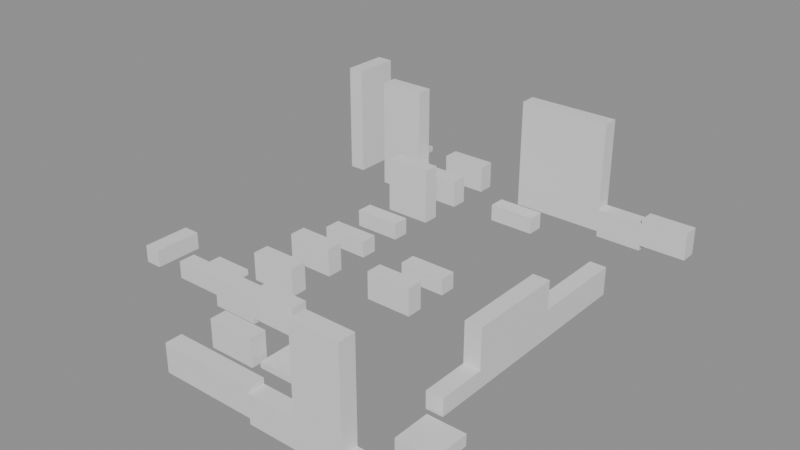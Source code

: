 # Source: building_lego.blend  (saved by Blender 5.0.119; exported with 4.5.12 LTS)
import bpy
from mathutils import Matrix  # noqa: F401  (used for matrix-valued properties, if any)

bpy.ops.wm.read_factory_settings(use_empty=True)
scene = bpy.context.scene
scene.name = 'Scene'

# ---- collections
col_01_paredes_externas = bpy.data.collections.new('01_Paredes_Externas'); scene.collection.children.link(col_01_paredes_externas)
col_02_paredes_internas = bpy.data.collections.new('02_Paredes_Internas'); scene.collection.children.link(col_02_paredes_internas)
col_04_moveis_decoracoes = bpy.data.collections.new('04_Moveis_Decoracoes'); scene.collection.children.link(col_04_moveis_decoracoes)

# ---- materials (node trees are filled in below, after node groups)
mat_mat_parede_externa = bpy.data.materials.new('Mat_Parede_Externa')
mat_mat_parede_interna = bpy.data.materials.new('Mat_Parede_Interna')
mat_mat_moveis = bpy.data.materials.new('Mat_Moveis')

# ---- material node trees
mat_mat_parede_externa.use_nodes = True; mat_mat_parede_externa.node_tree.nodes.clear()
_N = mat_mat_parede_externa.node_tree.nodes; _L = mat_mat_parede_externa.node_tree.links
n0 = _N.new('ShaderNodeBsdfPrincipled'); n0.name = 'BSDF - Pré-fundamentado'; n0.location = (-200, 100)
n1 = _N.new('ShaderNodeOutputMaterial'); n1.name = 'Saída de material'; n1.location = (200, 100)
_L.new(n0.outputs[0], n1.inputs[0])
n1.is_active_output = True
mat_mat_parede_interna.use_nodes = True; mat_mat_parede_interna.node_tree.nodes.clear()
_N = mat_mat_parede_interna.node_tree.nodes; _L = mat_mat_parede_interna.node_tree.links
n0 = _N.new('ShaderNodeBsdfPrincipled'); n0.name = 'BSDF - Pré-fundamentado'; n0.location = (-200, 100)
n1 = _N.new('ShaderNodeOutputMaterial'); n1.name = 'Saída de material'; n1.location = (200, 100)
_L.new(n0.outputs[0], n1.inputs[0])
n1.is_active_output = True
mat_mat_moveis.use_nodes = True; mat_mat_moveis.node_tree.nodes.clear()
_N = mat_mat_moveis.node_tree.nodes; _L = mat_mat_moveis.node_tree.links
n0 = _N.new('ShaderNodeBsdfPrincipled'); n0.name = 'BSDF - Pré-fundamentado'; n0.location = (-200, 100)
n1 = _N.new('ShaderNodeOutputMaterial'); n1.name = 'Saída de material'; n1.location = (200, 100)
_L.new(n0.outputs[0], n1.inputs[0])
n1.is_active_output = True

# ---- meshes
me_bloco_ruined_wall_1131_754_z30 = bpy.data.meshes.new('Bloco_ruined_wall_1131_754_z30')
me_bloco_ruined_wall_1131_754_z30.from_pydata([(-0.5, -0.175, -0.3), (0.5, -0.175, -0.3), (0.5, 0.175, -0.3), (-0.5, 0.175, -0.3), (-0.5, -0.175, 0.3), (0.5, -0.175, 0.3), (0.5, 0.175, 0.3), (-0.5, 0.175, 0.3)], [], [(0, 1, 2, 3), (4, 7, 6, 5), (0, 4, 5, 1), (2, 6, 7, 3), (0, 3, 7, 4), (1, 5, 6, 2)])
me_bloco_ruined_wall_1131_754_z30.materials.append(mat_mat_parede_externa)
me_bloco_ruined_wall_1131_754_z30.update()
me_bloco_ruined_wall_1132_754_z30 = bpy.data.meshes.new('Bloco_ruined_wall_1132_754_z30')
me_bloco_ruined_wall_1132_754_z30.from_pydata([(-0.5, -0.175, -0.3), (0.5, -0.175, -0.3), (0.5, 0.175, -0.3), (-0.5, 0.175, -0.3), (-0.5, -0.175, 0.3), (0.5, -0.175, 0.3), (0.5, 0.175, 0.3), (-0.5, 0.175, 0.3)], [], [(0, 1, 2, 3), (4, 7, 6, 5), (0, 4, 5, 1), (2, 6, 7, 3), (0, 3, 7, 4), (1, 5, 6, 2)])
me_bloco_ruined_wall_1132_754_z30.materials.append(mat_mat_parede_externa)
me_bloco_ruined_wall_1132_754_z30.update()
me_bloco_ruined_wall_1133_754_z29 = bpy.data.meshes.new('Bloco_ruined_wall_1133_754_z29')
me_bloco_ruined_wall_1133_754_z29.from_pydata([(-0.5, -0.175, -0.3), (0.5, -0.175, -0.3), (0.5, 0.175, -0.3), (-0.5, 0.175, -0.3), (-0.5, -0.175, 0.3), (0.5, -0.175, 0.3), (0.5, 0.175, 0.3), (-0.5, 0.175, 0.3)], [], [(0, 1, 2, 3), (4, 7, 6, 5), (0, 4, 5, 1), (2, 6, 7, 3), (0, 3, 7, 4), (1, 5, 6, 2)])
me_bloco_ruined_wall_1133_754_z29.materials.append(mat_mat_parede_externa)
me_bloco_ruined_wall_1133_754_z29.update()
me_bloco_ruined_wall_1134_754_z29 = bpy.data.meshes.new('Bloco_ruined_wall_1134_754_z29')
me_bloco_ruined_wall_1134_754_z29.from_pydata([(-0.5, -0.175, -1.2), (0.5, -0.175, -1.2), (0.5, 0.175, -1.2), (-0.5, 0.175, -1.2), (-0.5, -0.175, 1.2), (0.5, -0.175, 1.2), (0.5, 0.175, 1.2), (-0.5, 0.175, 1.2)], [], [(0, 1, 2, 3), (4, 7, 6, 5), (0, 4, 5, 1), (2, 6, 7, 3), (0, 3, 7, 4), (1, 5, 6, 2)])
me_bloco_ruined_wall_1134_754_z29.materials.append(mat_mat_parede_externa)
me_bloco_ruined_wall_1134_754_z29.update()
me_bloco_ruined_wall_1135_754_z29 = bpy.data.meshes.new('Bloco_ruined_wall_1135_754_z29')
me_bloco_ruined_wall_1135_754_z29.from_pydata([(-0.5, -0.175, -0.18), (0.5, -0.175, -0.18), (0.5, 0.175, -0.18), (-0.5, 0.175, -0.18), (-0.5, -0.175, 0.18), (0.5, -0.175, 0.18), (0.5, 0.175, 0.18), (-0.5, 0.175, 0.18)], [], [(0, 1, 2, 3), (4, 7, 6, 5), (0, 4, 5, 1), (2, 6, 7, 3), (0, 3, 7, 4), (1, 5, 6, 2)])
me_bloco_ruined_wall_1135_754_z29.materials.append(mat_mat_parede_externa)
me_bloco_ruined_wall_1135_754_z29.update()
me_bloco_ruined_wall_1130_763_z31 = bpy.data.meshes.new('Bloco_ruined_wall_1130_763_z31')
me_bloco_ruined_wall_1130_763_z31.from_pydata([(-0.5, -0.175, -0.3), (0.5, -0.175, -0.3), (0.5, 0.175, -0.3), (-0.5, 0.175, -0.3), (-0.5, -0.175, 0.3), (0.5, -0.175, 0.3), (0.5, 0.175, 0.3), (-0.5, 0.175, 0.3)], [], [(0, 1, 2, 3), (4, 7, 6, 5), (0, 4, 5, 1), (2, 6, 7, 3), (0, 3, 7, 4), (1, 5, 6, 2)])
me_bloco_ruined_wall_1130_763_z31.materials.append(mat_mat_parede_externa)
me_bloco_ruined_wall_1130_763_z31.update()
me_bloco_ruined_wall_1132_763_z31 = bpy.data.meshes.new('Bloco_ruined_wall_1132_763_z31')
me_bloco_ruined_wall_1132_763_z31.from_pydata([(-0.5, -0.175, -1.2), (0.5, -0.175, -1.2), (0.5, 0.175, -1.2), (-0.5, 0.175, -1.2), (-0.5, -0.175, 1.2), (0.5, -0.175, 1.2), (0.5, 0.175, 1.2), (-0.5, 0.175, 1.2)], [], [(0, 1, 2, 3), (4, 7, 6, 5), (0, 4, 5, 1), (2, 6, 7, 3), (0, 3, 7, 4), (1, 5, 6, 2)])
me_bloco_ruined_wall_1132_763_z31.materials.append(mat_mat_parede_externa)
me_bloco_ruined_wall_1132_763_z31.update()
me_bloco_ruined_wall_1133_763_z31 = bpy.data.meshes.new('Bloco_ruined_wall_1133_763_z31')
me_bloco_ruined_wall_1133_763_z31.from_pydata([(-0.5, -0.175, -1.2), (0.5, -0.175, -1.2), (0.5, 0.175, -1.2), (-0.5, 0.175, -1.2), (-0.5, -0.175, 1.2), (0.5, -0.175, 1.2), (0.5, 0.175, 1.2), (-0.5, 0.175, 1.2)], [], [(0, 1, 2, 3), (4, 7, 6, 5), (0, 4, 5, 1), (2, 6, 7, 3), (0, 3, 7, 4), (1, 5, 6, 2)])
me_bloco_ruined_wall_1133_763_z31.materials.append(mat_mat_parede_externa)
me_bloco_ruined_wall_1133_763_z31.update()
me_bloco_ruined_wall_1134_763_z30 = bpy.data.meshes.new('Bloco_ruined_wall_1134_763_z30')
me_bloco_ruined_wall_1134_763_z30.from_pydata([(-0.5, -0.175, -0.3), (0.5, -0.175, -0.3), (0.5, 0.175, -0.3), (-0.5, 0.175, -0.3), (-0.5, -0.175, 0.3), (0.5, -0.175, 0.3), (0.5, 0.175, 0.3), (-0.5, 0.175, 0.3)], [], [(0, 1, 2, 3), (4, 7, 6, 5), (0, 4, 5, 1), (2, 6, 7, 3), (0, 3, 7, 4), (1, 5, 6, 2)])
me_bloco_ruined_wall_1134_763_z30.materials.append(mat_mat_parede_externa)
me_bloco_ruined_wall_1134_763_z30.update()
me_bloco_ruined_wall_1135_763_z31 = bpy.data.meshes.new('Bloco_ruined_wall_1135_763_z31')
me_bloco_ruined_wall_1135_763_z31.from_pydata([(-0.5, -0.175, -0.3), (0.5, -0.175, -0.3), (0.5, 0.175, -0.3), (-0.5, 0.175, -0.3), (-0.5, -0.175, 0.3), (0.5, -0.175, 0.3), (0.5, 0.175, 0.3), (-0.5, 0.175, 0.3)], [], [(0, 1, 2, 3), (4, 7, 6, 5), (0, 4, 5, 1), (2, 6, 7, 3), (0, 3, 7, 4), (1, 5, 6, 2)])
me_bloco_ruined_wall_1135_763_z31.materials.append(mat_mat_parede_externa)
me_bloco_ruined_wall_1135_763_z31.update()
me_bloco_ruined_wall_1128_756_z32 = bpy.data.meshes.new('Bloco_ruined_wall_1128_756_z32')
me_bloco_ruined_wall_1128_756_z32.from_pydata([(-0.175, -0.5, -0.18), (0.175, -0.5, -0.18), (0.175, 0.5, -0.18), (-0.175, 0.5, -0.18), (-0.175, -0.5, 0.18), (0.175, -0.5, 0.18), (0.175, 0.5, 0.18), (-0.175, 0.5, 0.18)], [], [(0, 1, 2, 3), (4, 7, 6, 5), (0, 4, 5, 1), (2, 6, 7, 3), (0, 3, 7, 4), (1, 5, 6, 2)])
me_bloco_ruined_wall_1128_756_z32.materials.append(mat_mat_parede_externa)
me_bloco_ruined_wall_1128_756_z32.update()
me_bloco_ruined_wall_1128_762_z32 = bpy.data.meshes.new('Bloco_ruined_wall_1128_762_z32')
me_bloco_ruined_wall_1128_762_z32.from_pydata([(-0.175, -0.5, -1.2), (0.175, -0.5, -1.2), (0.175, 0.5, -1.2), (-0.175, 0.5, -1.2), (-0.175, -0.5, 1.2), (0.175, -0.5, 1.2), (0.175, 0.5, 1.2), (-0.175, 0.5, 1.2)], [], [(0, 1, 2, 3), (4, 7, 6, 5), (0, 4, 5, 1), (2, 6, 7, 3), (0, 3, 7, 4), (1, 5, 6, 2)])
me_bloco_ruined_wall_1128_762_z32.materials.append(mat_mat_parede_externa)
me_bloco_ruined_wall_1128_762_z32.update()
me_bloco_ruined_wall_1135_756_z30 = bpy.data.meshes.new('Bloco_ruined_wall_1135_756_z30')
me_bloco_ruined_wall_1135_756_z30.from_pydata([(-0.175, -0.5, -0.18), (0.175, -0.5, -0.18), (0.175, 0.5, -0.18), (-0.175, 0.5, -0.18), (-0.175, -0.5, 0.18), (0.175, -0.5, 0.18), (0.175, 0.5, 0.18), (-0.175, 0.5, 0.18)], [], [(0, 1, 2, 3), (4, 7, 6, 5), (0, 4, 5, 1), (2, 6, 7, 3), (0, 3, 7, 4), (1, 5, 6, 2)])
me_bloco_ruined_wall_1135_756_z30.materials.append(mat_mat_parede_externa)
me_bloco_ruined_wall_1135_756_z30.update()
me_bloco_ruined_wall_1135_757_z30 = bpy.data.meshes.new('Bloco_ruined_wall_1135_757_z30')
me_bloco_ruined_wall_1135_757_z30.from_pydata([(-0.175, -0.5, -0.3), (0.175, -0.5, -0.3), (0.175, 0.5, -0.3), (-0.175, 0.5, -0.3), (-0.175, -0.5, 0.3), (0.175, -0.5, 0.3), (0.175, 0.5, 0.3), (-0.175, 0.5, 0.3)], [], [(0, 1, 2, 3), (4, 7, 6, 5), (0, 4, 5, 1), (2, 6, 7, 3), (0, 3, 7, 4), (1, 5, 6, 2)])
me_bloco_ruined_wall_1135_757_z30.materials.append(mat_mat_parede_externa)
me_bloco_ruined_wall_1135_757_z30.update()
me_bloco_ruined_wall_1135_757_z35 = bpy.data.meshes.new('Bloco_ruined_wall_1135_757_z35')
me_bloco_ruined_wall_1135_757_z35.from_pydata([(-0.175, -0.5, -0.3), (0.175, -0.5, -0.3), (0.175, 0.5, -0.3), (-0.175, 0.5, -0.3), (-0.175, -0.5, 0.3), (0.175, -0.5, 0.3), (0.175, 0.5, 0.3), (-0.175, 0.5, 0.3)], [], [(0, 1, 2, 3), (4, 7, 6, 5), (0, 4, 5, 1), (2, 6, 7, 3), (0, 3, 7, 4), (1, 5, 6, 2)])
me_bloco_ruined_wall_1135_757_z35.materials.append(mat_mat_parede_externa)
me_bloco_ruined_wall_1135_757_z35.update()
me_bloco_ruined_wall_1135_758_z30 = bpy.data.meshes.new('Bloco_ruined_wall_1135_758_z30')
me_bloco_ruined_wall_1135_758_z30.from_pydata([(-0.175, -0.5, -0.3), (0.175, -0.5, -0.3), (0.175, 0.5, -0.3), (-0.175, 0.5, -0.3), (-0.175, -0.5, 0.3), (0.175, -0.5, 0.3), (0.175, 0.5, 0.3), (-0.175, 0.5, 0.3)], [], [(0, 1, 2, 3), (4, 7, 6, 5), (0, 4, 5, 1), (2, 6, 7, 3), (0, 3, 7, 4), (1, 5, 6, 2)])
me_bloco_ruined_wall_1135_758_z30.materials.append(mat_mat_parede_externa)
me_bloco_ruined_wall_1135_758_z30.update()
me_bloco_ruined_wall_1135_758_z35 = bpy.data.meshes.new('Bloco_ruined_wall_1135_758_z35')
me_bloco_ruined_wall_1135_758_z35.from_pydata([(-0.175, -0.5, -0.3), (0.175, -0.5, -0.3), (0.175, 0.5, -0.3), (-0.175, 0.5, -0.3), (-0.175, -0.5, 0.3), (0.175, -0.5, 0.3), (0.175, 0.5, 0.3), (-0.175, 0.5, 0.3)], [], [(0, 1, 2, 3), (4, 7, 6, 5), (0, 4, 5, 1), (2, 6, 7, 3), (0, 3, 7, 4), (1, 5, 6, 2)])
me_bloco_ruined_wall_1135_758_z35.materials.append(mat_mat_parede_externa)
me_bloco_ruined_wall_1135_758_z35.update()
me_bloco_ruined_wall_1135_759_z30 = bpy.data.meshes.new('Bloco_ruined_wall_1135_759_z30')
me_bloco_ruined_wall_1135_759_z30.from_pydata([(-0.175, -0.5, -0.3), (0.175, -0.5, -0.3), (0.175, 0.5, -0.3), (-0.175, 0.5, -0.3), (-0.175, -0.5, 0.3), (0.175, -0.5, 0.3), (0.175, 0.5, 0.3), (-0.175, 0.5, 0.3)], [], [(0, 1, 2, 3), (4, 7, 6, 5), (0, 4, 5, 1), (2, 6, 7, 3), (0, 3, 7, 4), (1, 5, 6, 2)])
me_bloco_ruined_wall_1135_759_z30.materials.append(mat_mat_parede_externa)
me_bloco_ruined_wall_1135_759_z30.update()
me_bloco_ruined_wall_1135_760_z30 = bpy.data.meshes.new('Bloco_ruined_wall_1135_760_z30')
me_bloco_ruined_wall_1135_760_z30.from_pydata([(-0.175, -0.5, -0.3), (0.175, -0.5, -0.3), (0.175, 0.5, -0.3), (-0.175, 0.5, -0.3), (-0.175, -0.5, 0.3), (0.175, -0.5, 0.3), (0.175, 0.5, 0.3), (-0.175, 0.5, 0.3)], [], [(0, 1, 2, 3), (4, 7, 6, 5), (0, 4, 5, 1), (2, 6, 7, 3), (0, 3, 7, 4), (1, 5, 6, 2)])
me_bloco_ruined_wall_1135_760_z30.materials.append(mat_mat_parede_externa)
me_bloco_ruined_wall_1135_760_z30.update()
me_bloco_ruined_wall_1131_755_z30 = bpy.data.meshes.new('Bloco_ruined_wall_1131_755_z30')
me_bloco_ruined_wall_1131_755_z30.from_pydata([(-0.5, -0.175, -0.3), (0.5, -0.175, -0.3), (0.5, 0.175, -0.3), (-0.5, 0.175, -0.3), (-0.5, -0.175, 0.3), (0.5, -0.175, 0.3), (0.5, 0.175, 0.3), (-0.5, 0.175, 0.3)], [], [(0, 1, 2, 3), (4, 7, 6, 5), (0, 4, 5, 1), (2, 6, 7, 3), (0, 3, 7, 4), (1, 5, 6, 2)])
me_bloco_ruined_wall_1131_755_z30.materials.append(mat_mat_parede_interna)
me_bloco_ruined_wall_1131_755_z30.update()
me_bloco_ruined_wall_1129_756_z32 = bpy.data.meshes.new('Bloco_ruined_wall_1129_756_z32')
me_bloco_ruined_wall_1129_756_z32.from_pydata([(-0.5, -0.175, -0.18), (0.5, -0.175, -0.18), (0.5, 0.175, -0.18), (-0.5, 0.175, -0.18), (-0.5, -0.175, 0.18), (0.5, -0.175, 0.18), (0.5, 0.175, 0.18), (-0.5, 0.175, 0.18)], [], [(0, 1, 2, 3), (4, 7, 6, 5), (0, 4, 5, 1), (2, 6, 7, 3), (0, 3, 7, 4), (1, 5, 6, 2)])
me_bloco_ruined_wall_1129_756_z32.materials.append(mat_mat_parede_interna)
me_bloco_ruined_wall_1129_756_z32.update()
me_bloco_ruined_wall_1130_756_z30 = bpy.data.meshes.new('Bloco_ruined_wall_1130_756_z30')
me_bloco_ruined_wall_1130_756_z30.from_pydata([(-0.5, -0.175, -0.3), (0.5, -0.175, -0.3), (0.5, 0.175, -0.3), (-0.5, 0.175, -0.3), (-0.5, -0.175, 0.3), (0.5, -0.175, 0.3), (0.5, 0.175, 0.3), (-0.5, 0.175, 0.3)], [], [(0, 1, 2, 3), (4, 7, 6, 5), (0, 4, 5, 1), (2, 6, 7, 3), (0, 3, 7, 4), (1, 5, 6, 2)])
me_bloco_ruined_wall_1130_756_z30.materials.append(mat_mat_parede_interna)
me_bloco_ruined_wall_1130_756_z30.update()
me_bloco_ruined_wall_1131_756_z31 = bpy.data.meshes.new('Bloco_ruined_wall_1131_756_z31')
me_bloco_ruined_wall_1131_756_z31.from_pydata([(-0.5, -0.175, -0.3), (0.5, -0.175, -0.3), (0.5, 0.175, -0.3), (-0.5, 0.175, -0.3), (-0.5, -0.175, 0.3), (0.5, -0.175, 0.3), (0.5, 0.175, 0.3), (-0.5, 0.175, 0.3)], [], [(0, 1, 2, 3), (4, 7, 6, 5), (0, 4, 5, 1), (2, 6, 7, 3), (0, 3, 7, 4), (1, 5, 6, 2)])
me_bloco_ruined_wall_1131_756_z31.materials.append(mat_mat_parede_interna)
me_bloco_ruined_wall_1131_756_z31.update()
me_bloco_ruined_wall_1130_757_z31 = bpy.data.meshes.new('Bloco_ruined_wall_1130_757_z31')
me_bloco_ruined_wall_1130_757_z31.from_pydata([(-0.5, -0.175, -0.3), (0.5, -0.175, -0.3), (0.5, 0.175, -0.3), (-0.5, 0.175, -0.3), (-0.5, -0.175, 0.3), (0.5, -0.175, 0.3), (0.5, 0.175, 0.3), (-0.5, 0.175, 0.3)], [], [(0, 1, 2, 3), (4, 7, 6, 5), (0, 4, 5, 1), (2, 6, 7, 3), (0, 3, 7, 4), (1, 5, 6, 2)])
me_bloco_ruined_wall_1130_757_z31.materials.append(mat_mat_parede_interna)
me_bloco_ruined_wall_1130_757_z31.update()
me_bloco_ruined_wall_1130_758_z31 = bpy.data.meshes.new('Bloco_ruined_wall_1130_758_z31')
me_bloco_ruined_wall_1130_758_z31.from_pydata([(-0.5, -0.175, -0.3), (0.5, -0.175, -0.3), (0.5, 0.175, -0.3), (-0.5, 0.175, -0.3), (-0.5, -0.175, 0.3), (0.5, -0.175, 0.3), (0.5, 0.175, 0.3), (-0.5, 0.175, 0.3)], [], [(0, 1, 2, 3), (4, 7, 6, 5), (0, 4, 5, 1), (2, 6, 7, 3), (0, 3, 7, 4), (1, 5, 6, 2)])
me_bloco_ruined_wall_1130_758_z31.materials.append(mat_mat_parede_interna)
me_bloco_ruined_wall_1130_758_z31.update()
me_bloco_ruined_wall_1132_758_z30 = bpy.data.meshes.new('Bloco_ruined_wall_1132_758_z30')
me_bloco_ruined_wall_1132_758_z30.from_pydata([(-0.5, -0.175, -0.3), (0.5, -0.175, -0.3), (0.5, 0.175, -0.3), (-0.5, 0.175, -0.3), (-0.5, -0.175, 0.3), (0.5, -0.175, 0.3), (0.5, 0.175, 0.3), (-0.5, 0.175, 0.3)], [], [(0, 1, 2, 3), (4, 7, 6, 5), (0, 4, 5, 1), (2, 6, 7, 3), (0, 3, 7, 4), (1, 5, 6, 2)])
me_bloco_ruined_wall_1132_758_z30.materials.append(mat_mat_parede_interna)
me_bloco_ruined_wall_1132_758_z30.update()
me_bloco_ruined_wall_1130_759_z31 = bpy.data.meshes.new('Bloco_ruined_wall_1130_759_z31')
me_bloco_ruined_wall_1130_759_z31.from_pydata([(-0.5, -0.175, -0.18), (0.5, -0.175, -0.18), (0.5, 0.175, -0.18), (-0.5, 0.175, -0.18), (-0.5, -0.175, 0.18), (0.5, -0.175, 0.18), (0.5, 0.175, 0.18), (-0.5, 0.175, 0.18)], [], [(0, 1, 2, 3), (4, 7, 6, 5), (0, 4, 5, 1), (2, 6, 7, 3), (0, 3, 7, 4), (1, 5, 6, 2)])
me_bloco_ruined_wall_1130_759_z31.materials.append(mat_mat_parede_interna)
me_bloco_ruined_wall_1130_759_z31.update()
me_bloco_ruined_wall_1132_759_z30 = bpy.data.meshes.new('Bloco_ruined_wall_1132_759_z30')
me_bloco_ruined_wall_1132_759_z30.from_pydata([(-0.5, -0.175, -0.18), (0.5, -0.175, -0.18), (0.5, 0.175, -0.18), (-0.5, 0.175, -0.18), (-0.5, -0.175, 0.18), (0.5, -0.175, 0.18), (0.5, 0.175, 0.18), (-0.5, 0.175, 0.18)], [], [(0, 1, 2, 3), (4, 7, 6, 5), (0, 4, 5, 1), (2, 6, 7, 3), (0, 3, 7, 4), (1, 5, 6, 2)])
me_bloco_ruined_wall_1132_759_z30.materials.append(mat_mat_parede_interna)
me_bloco_ruined_wall_1132_759_z30.update()
me_bloco_ruined_wall_1130_760_z31 = bpy.data.meshes.new('Bloco_ruined_wall_1130_760_z31')
me_bloco_ruined_wall_1130_760_z31.from_pydata([(-0.5, -0.175, -0.18), (0.5, -0.175, -0.18), (0.5, 0.175, -0.18), (-0.5, 0.175, -0.18), (-0.5, -0.175, 0.18), (0.5, -0.175, 0.18), (0.5, 0.175, 0.18), (-0.5, 0.175, 0.18)], [], [(0, 1, 2, 3), (4, 7, 6, 5), (0, 4, 5, 1), (2, 6, 7, 3), (0, 3, 7, 4), (1, 5, 6, 2)])
me_bloco_ruined_wall_1130_760_z31.materials.append(mat_mat_parede_interna)
me_bloco_ruined_wall_1130_760_z31.update()
me_bloco_ruined_wall_1130_761_z31 = bpy.data.meshes.new('Bloco_ruined_wall_1130_761_z31')
me_bloco_ruined_wall_1130_761_z31.from_pydata([(-0.5, -0.175, -0.3), (0.5, -0.175, -0.3), (0.5, 0.175, -0.3), (-0.5, 0.175, -0.3), (-0.5, -0.175, 0.3), (0.5, -0.175, 0.3), (0.5, 0.175, 0.3), (-0.5, 0.175, 0.3)], [], [(0, 1, 2, 3), (4, 7, 6, 5), (0, 4, 5, 1), (2, 6, 7, 3), (0, 3, 7, 4), (1, 5, 6, 2)])
me_bloco_ruined_wall_1130_761_z31.materials.append(mat_mat_parede_interna)
me_bloco_ruined_wall_1130_761_z31.update()
me_bloco_ruined_wall_1130_761_z36 = bpy.data.meshes.new('Bloco_ruined_wall_1130_761_z36')
me_bloco_ruined_wall_1130_761_z36.from_pydata([(-0.5, -0.175, -0.3), (0.5, -0.175, -0.3), (0.5, 0.175, -0.3), (-0.5, 0.175, -0.3), (-0.5, -0.175, 0.3), (0.5, -0.175, 0.3), (0.5, 0.175, 0.3), (-0.5, 0.175, 0.3)], [], [(0, 1, 2, 3), (4, 7, 6, 5), (0, 4, 5, 1), (2, 6, 7, 3), (0, 3, 7, 4), (1, 5, 6, 2)])
me_bloco_ruined_wall_1130_761_z36.materials.append(mat_mat_parede_interna)
me_bloco_ruined_wall_1130_761_z36.update()
me_bloco_ruined_wall_1129_762_z31 = bpy.data.meshes.new('Bloco_ruined_wall_1129_762_z31')
me_bloco_ruined_wall_1129_762_z31.from_pydata([(-0.5, -0.175, -1.2), (0.5, -0.175, -1.2), (0.5, 0.175, -1.2), (-0.5, 0.175, -1.2), (-0.5, -0.175, 1.2), (0.5, -0.175, 1.2), (0.5, 0.175, 1.2), (-0.5, 0.175, 1.2)], [], [(0, 1, 2, 3), (4, 7, 6, 5), (0, 4, 5, 1), (2, 6, 7, 3), (0, 3, 7, 4), (1, 5, 6, 2)])
me_bloco_ruined_wall_1129_762_z31.materials.append(mat_mat_parede_interna)
me_bloco_ruined_wall_1129_762_z31.update()
me_bloco_ruined_wall_1130_762_z31 = bpy.data.meshes.new('Bloco_ruined_wall_1130_762_z31')
me_bloco_ruined_wall_1130_762_z31.from_pydata([(-0.5, -0.175, -0.3), (0.5, -0.175, -0.3), (0.5, 0.175, -0.3), (-0.5, 0.175, -0.3), (-0.5, -0.175, 0.3), (0.5, -0.175, 0.3), (0.5, 0.175, 0.3), (-0.5, 0.175, 0.3)], [], [(0, 1, 2, 3), (4, 7, 6, 5), (0, 4, 5, 1), (2, 6, 7, 3), (0, 3, 7, 4), (1, 5, 6, 2)])
me_bloco_ruined_wall_1130_762_z31.materials.append(mat_mat_parede_interna)
me_bloco_ruined_wall_1130_762_z31.update()
me_bloco_ruined_wall_1132_762_z31 = bpy.data.meshes.new('Bloco_ruined_wall_1132_762_z31')
me_bloco_ruined_wall_1132_762_z31.from_pydata([(-0.5, -0.175, -0.18), (0.5, -0.175, -0.18), (0.5, 0.175, -0.18), (-0.5, 0.175, -0.18), (-0.5, -0.175, 0.18), (0.5, -0.175, 0.18), (0.5, 0.175, 0.18), (-0.5, 0.175, 0.18)], [], [(0, 1, 2, 3), (4, 7, 6, 5), (0, 4, 5, 1), (2, 6, 7, 3), (0, 3, 7, 4), (1, 5, 6, 2)])
me_bloco_ruined_wall_1132_762_z31.materials.append(mat_mat_parede_interna)
me_bloco_ruined_wall_1132_762_z31.update()
me_movel_grasses_1132_755_z30 = bpy.data.meshes.new('Movel_grasses_1132_755_z30')
me_movel_grasses_1132_755_z30.from_pydata([(-0.4, -0.4, -0.06), (0.4, -0.4, -0.06), (0.4, 0.4, -0.06), (-0.4, 0.4, -0.06), (-0.4, -0.4, 0.06), (0.4, -0.4, 0.06), (0.4, 0.4, 0.06), (-0.4, 0.4, 0.06)], [], [(0, 1, 2, 3), (4, 7, 6, 5), (0, 4, 5, 1), (2, 6, 7, 3), (0, 3, 7, 4), (1, 5, 6, 2)])
me_movel_grasses_1132_755_z30.materials.append(mat_mat_moveis)
me_movel_grasses_1132_755_z30.update()
me_movel_leaves_1135_755_z28 = bpy.data.meshes.new('Movel_leaves_1135_755_z28')
me_movel_leaves_1135_755_z28.from_pydata([(-0.4, -0.4, -0.12), (0.4, -0.4, -0.12), (0.4, 0.4, -0.12), (-0.4, 0.4, -0.12), (-0.4, -0.4, 0.12), (0.4, -0.4, 0.12), (0.4, 0.4, 0.12), (-0.4, 0.4, 0.12)], [], [(0, 1, 2, 3), (4, 7, 6, 5), (0, 4, 5, 1), (2, 6, 7, 3), (0, 3, 7, 4), (1, 5, 6, 2)])
me_movel_leaves_1135_755_z28.materials.append(mat_mat_moveis)
me_movel_leaves_1135_755_z28.update()
me_movel_grasses_1129_756_z32 = bpy.data.meshes.new('Movel_grasses_1129_756_z32')
me_movel_grasses_1129_756_z32.from_pydata([(-0.4, -0.4, -0.06), (0.4, -0.4, -0.06), (0.4, 0.4, -0.06), (-0.4, 0.4, -0.06), (-0.4, -0.4, 0.06), (0.4, -0.4, 0.06), (0.4, 0.4, 0.06), (-0.4, 0.4, 0.06)], [], [(0, 1, 2, 3), (4, 7, 6, 5), (0, 4, 5, 1), (2, 6, 7, 3), (0, 3, 7, 4), (1, 5, 6, 2)])
me_movel_grasses_1129_756_z32.materials.append(mat_mat_moveis)
me_movel_grasses_1129_756_z32.update()
me_movel_grasses_1128_763_z32 = bpy.data.meshes.new('Movel_grasses_1128_763_z32')
me_movel_grasses_1128_763_z32.from_pydata([(-0.4, -0.4, -0.06), (0.4, -0.4, -0.06), (0.4, 0.4, -0.06), (-0.4, 0.4, -0.06), (-0.4, -0.4, 0.06), (0.4, -0.4, 0.06), (0.4, 0.4, 0.06), (-0.4, 0.4, 0.06)], [], [(0, 1, 2, 3), (4, 7, 6, 5), (0, 4, 5, 1), (2, 6, 7, 3), (0, 3, 7, 4), (1, 5, 6, 2)])
me_movel_grasses_1128_763_z32.materials.append(mat_mat_moveis)
me_movel_grasses_1128_763_z32.update()

# ---- objects
ob_parede_externa_norte_y754_x1131_1135 = bpy.data.objects.new('Parede_Externa_Norte_Y754_X1131_1135', None)
ob_bloco_ruined_wall_1131_754_z30 = bpy.data.objects.new('Bloco_ruined_wall_1131_754_z30', me_bloco_ruined_wall_1131_754_z30)
ob_bloco_ruined_wall_1132_754_z30 = bpy.data.objects.new('Bloco_ruined_wall_1132_754_z30', me_bloco_ruined_wall_1132_754_z30)
ob_bloco_ruined_wall_1133_754_z29 = bpy.data.objects.new('Bloco_ruined_wall_1133_754_z29', me_bloco_ruined_wall_1133_754_z29)
ob_bloco_ruined_wall_1134_754_z29 = bpy.data.objects.new('Bloco_ruined_wall_1134_754_z29', me_bloco_ruined_wall_1134_754_z29)
ob_bloco_ruined_wall_1135_754_z29 = bpy.data.objects.new('Bloco_ruined_wall_1135_754_z29', me_bloco_ruined_wall_1135_754_z29)
ob_parede_externa_sul_y763_x1130_1135 = bpy.data.objects.new('Parede_Externa_Sul_Y763_X1130_1135', None)
ob_bloco_ruined_wall_1130_763_z31 = bpy.data.objects.new('Bloco_ruined_wall_1130_763_z31', me_bloco_ruined_wall_1130_763_z31)
ob_bloco_ruined_wall_1132_763_z31 = bpy.data.objects.new('Bloco_ruined_wall_1132_763_z31', me_bloco_ruined_wall_1132_763_z31)
ob_bloco_ruined_wall_1133_763_z31 = bpy.data.objects.new('Bloco_ruined_wall_1133_763_z31', me_bloco_ruined_wall_1133_763_z31)
ob_bloco_ruined_wall_1134_763_z30 = bpy.data.objects.new('Bloco_ruined_wall_1134_763_z30', me_bloco_ruined_wall_1134_763_z30)
ob_bloco_ruined_wall_1135_763_z31 = bpy.data.objects.new('Bloco_ruined_wall_1135_763_z31', me_bloco_ruined_wall_1135_763_z31)
ob_parede_externa_oeste_x1128_y756_756 = bpy.data.objects.new('Parede_Externa_Oeste_X1128_Y756_756', None)
ob_bloco_ruined_wall_1128_756_z32 = bpy.data.objects.new('Bloco_ruined_wall_1128_756_z32', me_bloco_ruined_wall_1128_756_z32)
ob_parede_externa_oeste_x1128_y762_762 = bpy.data.objects.new('Parede_Externa_Oeste_X1128_Y762_762', None)
ob_bloco_ruined_wall_1128_762_z32 = bpy.data.objects.new('Bloco_ruined_wall_1128_762_z32', me_bloco_ruined_wall_1128_762_z32)
ob_parede_externa_leste_x1135_y756_760 = bpy.data.objects.new('Parede_Externa_Leste_X1135_Y756_760', None)
ob_bloco_ruined_wall_1135_756_z30 = bpy.data.objects.new('Bloco_ruined_wall_1135_756_z30', me_bloco_ruined_wall_1135_756_z30)
ob_bloco_ruined_wall_1135_757_z30 = bpy.data.objects.new('Bloco_ruined_wall_1135_757_z30', me_bloco_ruined_wall_1135_757_z30)
ob_bloco_ruined_wall_1135_757_z35 = bpy.data.objects.new('Bloco_ruined_wall_1135_757_z35', me_bloco_ruined_wall_1135_757_z35)
ob_bloco_ruined_wall_1135_758_z30 = bpy.data.objects.new('Bloco_ruined_wall_1135_758_z30', me_bloco_ruined_wall_1135_758_z30)
ob_bloco_ruined_wall_1135_758_z35 = bpy.data.objects.new('Bloco_ruined_wall_1135_758_z35', me_bloco_ruined_wall_1135_758_z35)
ob_bloco_ruined_wall_1135_759_z30 = bpy.data.objects.new('Bloco_ruined_wall_1135_759_z30', me_bloco_ruined_wall_1135_759_z30)
ob_bloco_ruined_wall_1135_760_z30 = bpy.data.objects.new('Bloco_ruined_wall_1135_760_z30', me_bloco_ruined_wall_1135_760_z30)
ob_parede_interna_ew_02_y755_x1131_1131 = bpy.data.objects.new('Parede_Interna_EW_02_Y755_X1131_1131', None)
ob_bloco_ruined_wall_1131_755_z30 = bpy.data.objects.new('Bloco_ruined_wall_1131_755_z30', me_bloco_ruined_wall_1131_755_z30)
ob_parede_interna_ew_03_y756_x1129_1131 = bpy.data.objects.new('Parede_Interna_EW_03_Y756_X1129_1131', None)
ob_bloco_ruined_wall_1129_756_z32 = bpy.data.objects.new('Bloco_ruined_wall_1129_756_z32', me_bloco_ruined_wall_1129_756_z32)
ob_bloco_ruined_wall_1130_756_z30 = bpy.data.objects.new('Bloco_ruined_wall_1130_756_z30', me_bloco_ruined_wall_1130_756_z30)
ob_bloco_ruined_wall_1131_756_z31 = bpy.data.objects.new('Bloco_ruined_wall_1131_756_z31', me_bloco_ruined_wall_1131_756_z31)
ob_parede_interna_ew_04_y757_x1130_1130 = bpy.data.objects.new('Parede_Interna_EW_04_Y757_X1130_1130', None)
ob_bloco_ruined_wall_1130_757_z31 = bpy.data.objects.new('Bloco_ruined_wall_1130_757_z31', me_bloco_ruined_wall_1130_757_z31)
ob_parede_interna_ew_05_y758_x1130_1132 = bpy.data.objects.new('Parede_Interna_EW_05_Y758_X1130_1132', None)
ob_bloco_ruined_wall_1130_758_z31 = bpy.data.objects.new('Bloco_ruined_wall_1130_758_z31', me_bloco_ruined_wall_1130_758_z31)
ob_bloco_ruined_wall_1132_758_z30 = bpy.data.objects.new('Bloco_ruined_wall_1132_758_z30', me_bloco_ruined_wall_1132_758_z30)
ob_parede_interna_ew_06_y759_x1130_1132 = bpy.data.objects.new('Parede_Interna_EW_06_Y759_X1130_1132', None)
ob_bloco_ruined_wall_1130_759_z31 = bpy.data.objects.new('Bloco_ruined_wall_1130_759_z31', me_bloco_ruined_wall_1130_759_z31)
ob_bloco_ruined_wall_1132_759_z30 = bpy.data.objects.new('Bloco_ruined_wall_1132_759_z30', me_bloco_ruined_wall_1132_759_z30)
ob_parede_interna_ew_07_y760_x1130_1130 = bpy.data.objects.new('Parede_Interna_EW_07_Y760_X1130_1130', None)
ob_bloco_ruined_wall_1130_760_z31 = bpy.data.objects.new('Bloco_ruined_wall_1130_760_z31', me_bloco_ruined_wall_1130_760_z31)
ob_parede_interna_ew_08_y761_x1130_1130 = bpy.data.objects.new('Parede_Interna_EW_08_Y761_X1130_1130', None)
ob_bloco_ruined_wall_1130_761_z31 = bpy.data.objects.new('Bloco_ruined_wall_1130_761_z31', me_bloco_ruined_wall_1130_761_z31)
ob_bloco_ruined_wall_1130_761_z36 = bpy.data.objects.new('Bloco_ruined_wall_1130_761_z36', me_bloco_ruined_wall_1130_761_z36)
ob_parede_interna_ew_09_y762_x1129_1132 = bpy.data.objects.new('Parede_Interna_EW_09_Y762_X1129_1132', None)
ob_bloco_ruined_wall_1129_762_z31 = bpy.data.objects.new('Bloco_ruined_wall_1129_762_z31', me_bloco_ruined_wall_1129_762_z31)
ob_bloco_ruined_wall_1130_762_z31 = bpy.data.objects.new('Bloco_ruined_wall_1130_762_z31', me_bloco_ruined_wall_1130_762_z31)
ob_bloco_ruined_wall_1132_762_z31 = bpy.data.objects.new('Bloco_ruined_wall_1132_762_z31', me_bloco_ruined_wall_1132_762_z31)
ob_moveis_decoracoes = bpy.data.objects.new('Moveis_Decoracoes', None)
ob_movel_grasses_1132_755_z30 = bpy.data.objects.new('Movel_grasses_1132_755_z30', me_movel_grasses_1132_755_z30)
ob_movel_leaves_1135_755_z28 = bpy.data.objects.new('Movel_leaves_1135_755_z28', me_movel_leaves_1135_755_z28)
ob_movel_grasses_1129_756_z32 = bpy.data.objects.new('Movel_grasses_1129_756_z32', me_movel_grasses_1129_756_z32)
ob_movel_grasses_1128_763_z32 = bpy.data.objects.new('Movel_grasses_1128_763_z32', me_movel_grasses_1128_763_z32)

# ---- transforms, parenting, visibility, modifiers, constraints
ob_parede_externa_norte_y754_x1131_1135.location = (1.5, -4.5, 0.0)
ob_parede_externa_norte_y754_x1131_1135.empty_display_type = 'CUBE'
ob_bloco_ruined_wall_1131_754_z30.parent = ob_parede_externa_norte_y754_x1131_1135
ob_bloco_ruined_wall_1131_754_z30.matrix_parent_inverse = Matrix(((1.0, -0.0, 0.0, -1.5), (-0.0, 1.0, -0.0, 4.5), (0.0, -0.0, 1.0, -0.0), (-0.0, 0.0, -0.0, 1.0)))
ob_bloco_ruined_wall_1131_754_z30.location = (-0.5, -4.825, 0.42)
ob_bloco_ruined_wall_1132_754_z30.parent = ob_parede_externa_norte_y754_x1131_1135
ob_bloco_ruined_wall_1132_754_z30.matrix_parent_inverse = Matrix(((1.0, -0.0, 0.0, -1.5), (-0.0, 1.0, -0.0, 4.5), (0.0, -0.0, 1.0, -0.0), (-0.0, 0.0, -0.0, 1.0)))
ob_bloco_ruined_wall_1132_754_z30.location = (0.5, -4.825, 0.42)
ob_bloco_ruined_wall_1133_754_z29.parent = ob_parede_externa_norte_y754_x1131_1135
ob_bloco_ruined_wall_1133_754_z29.matrix_parent_inverse = Matrix(((1.0, -0.0, 0.0, -1.5), (-0.0, 1.0, -0.0, 4.5), (0.0, -0.0, 1.0, -0.0), (-0.0, 0.0, -0.0, 1.0)))
ob_bloco_ruined_wall_1133_754_z29.location = (1.5, -4.825, 0.3)
ob_bloco_ruined_wall_1134_754_z29.parent = ob_parede_externa_norte_y754_x1131_1135
ob_bloco_ruined_wall_1134_754_z29.matrix_parent_inverse = Matrix(((1.0, -0.0, 0.0, -1.5), (-0.0, 1.0, -0.0, 4.5), (0.0, -0.0, 1.0, -0.0), (-0.0, 0.0, -0.0, 1.0)))
ob_bloco_ruined_wall_1134_754_z29.location = (2.5, -4.825, 1.2)
ob_bloco_ruined_wall_1135_754_z29.parent = ob_parede_externa_norte_y754_x1131_1135
ob_bloco_ruined_wall_1135_754_z29.matrix_parent_inverse = Matrix(((1.0, -0.0, 0.0, -1.5), (-0.0, 1.0, -0.0, 4.5), (0.0, -0.0, 1.0, -0.0), (-0.0, 0.0, -0.0, 1.0)))
ob_bloco_ruined_wall_1135_754_z29.location = (3.5, -4.825, 0.18)
ob_parede_externa_sul_y763_x1130_1135.location = (1.0, 4.5, 0.12)
ob_parede_externa_sul_y763_x1130_1135.empty_display_type = 'CUBE'
ob_bloco_ruined_wall_1130_763_z31.parent = ob_parede_externa_sul_y763_x1130_1135
ob_bloco_ruined_wall_1130_763_z31.matrix_parent_inverse = Matrix(((1.0, -0.0, 0.0, -1.0), (-0.0, 1.0, -0.0, -4.5), (0.0, -0.0, 1.0, -0.12), (-0.0, 0.0, -0.0, 1.0)))
ob_bloco_ruined_wall_1130_763_z31.location = (-1.5, 4.175, 0.54)
ob_bloco_ruined_wall_1132_763_z31.parent = ob_parede_externa_sul_y763_x1130_1135
ob_bloco_ruined_wall_1132_763_z31.matrix_parent_inverse = Matrix(((1.0, -0.0, 0.0, -1.0), (-0.0, 1.0, -0.0, -4.5), (0.0, -0.0, 1.0, -0.12), (-0.0, 0.0, -0.0, 1.0)))
ob_bloco_ruined_wall_1132_763_z31.location = (0.5, 4.175, 1.44)
ob_bloco_ruined_wall_1133_763_z31.parent = ob_parede_externa_sul_y763_x1130_1135
ob_bloco_ruined_wall_1133_763_z31.matrix_parent_inverse = Matrix(((1.0, -0.0, 0.0, -1.0), (-0.0, 1.0, -0.0, -4.5), (0.0, -0.0, 1.0, -0.12), (-0.0, 0.0, -0.0, 1.0)))
ob_bloco_ruined_wall_1133_763_z31.location = (1.5, 4.175, 1.44)
ob_bloco_ruined_wall_1134_763_z30.parent = ob_parede_externa_sul_y763_x1130_1135
ob_bloco_ruined_wall_1134_763_z30.matrix_parent_inverse = Matrix(((1.0, -0.0, 0.0, -1.0), (-0.0, 1.0, -0.0, -4.5), (0.0, -0.0, 1.0, -0.12), (-0.0, 0.0, -0.0, 1.0)))
ob_bloco_ruined_wall_1134_763_z30.location = (2.5, 4.175, 0.42)
ob_bloco_ruined_wall_1135_763_z31.parent = ob_parede_externa_sul_y763_x1130_1135
ob_bloco_ruined_wall_1135_763_z31.matrix_parent_inverse = Matrix(((1.0, -0.0, 0.0, -1.0), (-0.0, 1.0, -0.0, -4.5), (0.0, -0.0, 1.0, -0.12), (-0.0, 0.0, -0.0, 1.0)))
ob_bloco_ruined_wall_1135_763_z31.location = (3.5, 4.175, 0.54)
ob_parede_externa_oeste_x1128_y756_756.location = (-3.5, -2.5, 0.36)
ob_parede_externa_oeste_x1128_y756_756.empty_display_type = 'CUBE'
ob_bloco_ruined_wall_1128_756_z32.parent = ob_parede_externa_oeste_x1128_y756_756
ob_bloco_ruined_wall_1128_756_z32.matrix_parent_inverse = Matrix(((1.0, -0.0, 0.0, 3.5), (-0.0, 1.0, -0.0, 2.5), (0.0, -0.0, 1.0, -0.36), (-0.0, 0.0, -0.0, 1.0)))
ob_bloco_ruined_wall_1128_756_z32.location = (-3.825, -2.5, 0.54)
ob_parede_externa_oeste_x1128_y762_762.location = (-3.5, 3.5, 0.36)
ob_parede_externa_oeste_x1128_y762_762.empty_display_type = 'CUBE'
ob_bloco_ruined_wall_1128_762_z32.parent = ob_parede_externa_oeste_x1128_y762_762
ob_bloco_ruined_wall_1128_762_z32.matrix_parent_inverse = Matrix(((1.0, -0.0, 0.0, 3.5), (-0.0, 1.0, -0.0, -3.5), (0.0, -0.0, 1.0, -0.36), (-0.0, 0.0, -0.0, 1.0)))
ob_bloco_ruined_wall_1128_762_z32.location = (-3.825, 3.5, 1.56)
ob_parede_externa_leste_x1135_y756_760.location = (3.5, -0.5, 0.12)
ob_parede_externa_leste_x1135_y756_760.empty_display_type = 'CUBE'
ob_bloco_ruined_wall_1135_756_z30.parent = ob_parede_externa_leste_x1135_y756_760
ob_bloco_ruined_wall_1135_756_z30.matrix_parent_inverse = Matrix(((1.0, -0.0, 0.0, -3.5), (-0.0, 1.0, -0.0, 0.5), (0.0, -0.0, 1.0, -0.12), (-0.0, 0.0, -0.0, 1.0)))
ob_bloco_ruined_wall_1135_756_z30.location = (3.175, -2.5, 0.3)
ob_bloco_ruined_wall_1135_757_z30.parent = ob_parede_externa_leste_x1135_y756_760
ob_bloco_ruined_wall_1135_757_z30.matrix_parent_inverse = Matrix(((1.0, -0.0, 0.0, -3.5), (-0.0, 1.0, -0.0, 0.5), (0.0, -0.0, 1.0, -0.12), (-0.0, 0.0, -0.0, 1.0)))
ob_bloco_ruined_wall_1135_757_z30.location = (3.175, -1.5, 0.42)
ob_bloco_ruined_wall_1135_757_z35.parent = ob_parede_externa_leste_x1135_y756_760
ob_bloco_ruined_wall_1135_757_z35.matrix_parent_inverse = Matrix(((1.0, -0.0, 0.0, -3.5), (-0.0, 1.0, -0.0, 0.5), (0.0, -0.0, 1.0, -0.12), (-0.0, 0.0, -0.0, 1.0)))
ob_bloco_ruined_wall_1135_757_z35.location = (3.175, -1.5, 1.02)
ob_bloco_ruined_wall_1135_758_z30.parent = ob_parede_externa_leste_x1135_y756_760
ob_bloco_ruined_wall_1135_758_z30.matrix_parent_inverse = Matrix(((1.0, -0.0, 0.0, -3.5), (-0.0, 1.0, -0.0, 0.5), (0.0, -0.0, 1.0, -0.12), (-0.0, 0.0, -0.0, 1.0)))
ob_bloco_ruined_wall_1135_758_z30.location = (3.175, -0.5, 0.42)
ob_bloco_ruined_wall_1135_758_z35.parent = ob_parede_externa_leste_x1135_y756_760
ob_bloco_ruined_wall_1135_758_z35.matrix_parent_inverse = Matrix(((1.0, -0.0, 0.0, -3.5), (-0.0, 1.0, -0.0, 0.5), (0.0, -0.0, 1.0, -0.12), (-0.0, 0.0, -0.0, 1.0)))
ob_bloco_ruined_wall_1135_758_z35.location = (3.175, -0.5, 1.02)
ob_bloco_ruined_wall_1135_759_z30.parent = ob_parede_externa_leste_x1135_y756_760
ob_bloco_ruined_wall_1135_759_z30.matrix_parent_inverse = Matrix(((1.0, -0.0, 0.0, -3.5), (-0.0, 1.0, -0.0, 0.5), (0.0, -0.0, 1.0, -0.12), (-0.0, 0.0, -0.0, 1.0)))
ob_bloco_ruined_wall_1135_759_z30.location = (3.175, 0.5, 0.42)
ob_bloco_ruined_wall_1135_760_z30.parent = ob_parede_externa_leste_x1135_y756_760
ob_bloco_ruined_wall_1135_760_z30.matrix_parent_inverse = Matrix(((1.0, -0.0, 0.0, -3.5), (-0.0, 1.0, -0.0, 0.5), (0.0, -0.0, 1.0, -0.12), (-0.0, 0.0, -0.0, 1.0)))
ob_bloco_ruined_wall_1135_760_z30.location = (3.175, 1.5, 0.42)
ob_parede_interna_ew_02_y755_x1131_1131.location = (-0.5, -3.5, 0.12)
ob_parede_interna_ew_02_y755_x1131_1131.empty_display_type = 'CUBE'
ob_bloco_ruined_wall_1131_755_z30.parent = ob_parede_interna_ew_02_y755_x1131_1131
ob_bloco_ruined_wall_1131_755_z30.matrix_parent_inverse = Matrix(((1.0, -0.0, 0.0, 0.5), (-0.0, 1.0, -0.0, 3.5), (0.0, -0.0, 1.0, -0.12), (-0.0, 0.0, -0.0, 1.0)))
ob_bloco_ruined_wall_1131_755_z30.location = (-0.5, -3.825, 0.42)
ob_parede_interna_ew_03_y756_x1129_1131.location = (-1.5, -2.5, 0.12)
ob_parede_interna_ew_03_y756_x1129_1131.empty_display_type = 'CUBE'
ob_bloco_ruined_wall_1129_756_z32.parent = ob_parede_interna_ew_03_y756_x1129_1131
ob_bloco_ruined_wall_1129_756_z32.matrix_parent_inverse = Matrix(((1.0, -0.0, 0.0, 1.5), (-0.0, 1.0, -0.0, 2.5), (0.0, -0.0, 1.0, -0.12), (-0.0, 0.0, -0.0, 1.0)))
ob_bloco_ruined_wall_1129_756_z32.location = (-2.5, -2.825, 0.54)
ob_bloco_ruined_wall_1130_756_z30.parent = ob_parede_interna_ew_03_y756_x1129_1131
ob_bloco_ruined_wall_1130_756_z30.matrix_parent_inverse = Matrix(((1.0, -0.0, 0.0, 1.5), (-0.0, 1.0, -0.0, 2.5), (0.0, -0.0, 1.0, -0.12), (-0.0, 0.0, -0.0, 1.0)))
ob_bloco_ruined_wall_1130_756_z30.location = (-1.5, -2.825, 0.42)
ob_bloco_ruined_wall_1131_756_z31.parent = ob_parede_interna_ew_03_y756_x1129_1131
ob_bloco_ruined_wall_1131_756_z31.matrix_parent_inverse = Matrix(((1.0, -0.0, 0.0, 1.5), (-0.0, 1.0, -0.0, 2.5), (0.0, -0.0, 1.0, -0.12), (-0.0, 0.0, -0.0, 1.0)))
ob_bloco_ruined_wall_1131_756_z31.location = (-0.5, -2.825, 0.54)
ob_parede_interna_ew_04_y757_x1130_1130.location = (-1.5, -1.5, 0.24)
ob_parede_interna_ew_04_y757_x1130_1130.empty_display_type = 'CUBE'
ob_bloco_ruined_wall_1130_757_z31.parent = ob_parede_interna_ew_04_y757_x1130_1130
ob_bloco_ruined_wall_1130_757_z31.matrix_parent_inverse = Matrix(((1.0, -0.0, 0.0, 1.5), (-0.0, 1.0, -0.0, 1.5), (0.0, -0.0, 1.0, -0.24), (-0.0, 0.0, -0.0, 1.0)))
ob_bloco_ruined_wall_1130_757_z31.location = (-1.5, -1.825, 0.54)
ob_parede_interna_ew_05_y758_x1130_1132.location = (-0.5, -0.5, 0.12)
ob_parede_interna_ew_05_y758_x1130_1132.empty_display_type = 'CUBE'
ob_bloco_ruined_wall_1130_758_z31.parent = ob_parede_interna_ew_05_y758_x1130_1132
ob_bloco_ruined_wall_1130_758_z31.matrix_parent_inverse = Matrix(((1.0, -0.0, 0.0, 0.5), (-0.0, 1.0, -0.0, 0.5), (0.0, -0.0, 1.0, -0.12), (-0.0, 0.0, -0.0, 1.0)))
ob_bloco_ruined_wall_1130_758_z31.location = (-1.5, -0.825, 0.54)
ob_bloco_ruined_wall_1132_758_z30.parent = ob_parede_interna_ew_05_y758_x1130_1132
ob_bloco_ruined_wall_1132_758_z30.matrix_parent_inverse = Matrix(((1.0, -0.0, 0.0, 0.5), (-0.0, 1.0, -0.0, 0.5), (0.0, -0.0, 1.0, -0.12), (-0.0, 0.0, -0.0, 1.0)))
ob_bloco_ruined_wall_1132_758_z30.location = (0.5, -0.825, 0.42)
ob_parede_interna_ew_06_y759_x1130_1132.location = (-0.5, 0.5, 0.12)
ob_parede_interna_ew_06_y759_x1130_1132.empty_display_type = 'CUBE'
ob_bloco_ruined_wall_1130_759_z31.parent = ob_parede_interna_ew_06_y759_x1130_1132
ob_bloco_ruined_wall_1130_759_z31.matrix_parent_inverse = Matrix(((1.0, -0.0, 0.0, 0.5), (-0.0, 1.0, -0.0, -0.5), (0.0, -0.0, 1.0, -0.12), (-0.0, 0.0, -0.0, 1.0)))
ob_bloco_ruined_wall_1130_759_z31.location = (-1.5, 0.175, 0.42)
ob_bloco_ruined_wall_1132_759_z30.parent = ob_parede_interna_ew_06_y759_x1130_1132
ob_bloco_ruined_wall_1132_759_z30.matrix_parent_inverse = Matrix(((1.0, -0.0, 0.0, 0.5), (-0.0, 1.0, -0.0, -0.5), (0.0, -0.0, 1.0, -0.12), (-0.0, 0.0, -0.0, 1.0)))
ob_bloco_ruined_wall_1132_759_z30.location = (0.5, 0.175, 0.3)
ob_parede_interna_ew_07_y760_x1130_1130.location = (-1.5, 1.5, 0.24)
ob_parede_interna_ew_07_y760_x1130_1130.empty_display_type = 'CUBE'
ob_bloco_ruined_wall_1130_760_z31.parent = ob_parede_interna_ew_07_y760_x1130_1130
ob_bloco_ruined_wall_1130_760_z31.matrix_parent_inverse = Matrix(((1.0, -0.0, 0.0, 1.5), (-0.0, 1.0, -0.0, -1.5), (0.0, -0.0, 1.0, -0.24), (-0.0, 0.0, -0.0, 1.0)))
ob_bloco_ruined_wall_1130_760_z31.location = (-1.5, 1.175, 0.42)
ob_parede_interna_ew_08_y761_x1130_1130.location = (-1.5, 2.5, 0.24)
ob_parede_interna_ew_08_y761_x1130_1130.empty_display_type = 'CUBE'
ob_bloco_ruined_wall_1130_761_z31.parent = ob_parede_interna_ew_08_y761_x1130_1130
ob_bloco_ruined_wall_1130_761_z31.matrix_parent_inverse = Matrix(((1.0, -0.0, 0.0, 1.5), (-0.0, 1.0, -0.0, -2.5), (0.0, -0.0, 1.0, -0.24), (-0.0, 0.0, -0.0, 1.0)))
ob_bloco_ruined_wall_1130_761_z31.location = (-1.5, 2.175, 0.54)
ob_bloco_ruined_wall_1130_761_z36.parent = ob_parede_interna_ew_08_y761_x1130_1130
ob_bloco_ruined_wall_1130_761_z36.matrix_parent_inverse = Matrix(((1.0, -0.0, 0.0, 1.5), (-0.0, 1.0, -0.0, -2.5), (0.0, -0.0, 1.0, -0.24), (-0.0, 0.0, -0.0, 1.0)))
ob_bloco_ruined_wall_1130_761_z36.location = (-1.5, 2.175, 1.14)
ob_parede_interna_ew_09_y762_x1129_1132.location = (-1.0, 3.5, 0.24)
ob_parede_interna_ew_09_y762_x1129_1132.empty_display_type = 'CUBE'
ob_bloco_ruined_wall_1129_762_z31.parent = ob_parede_interna_ew_09_y762_x1129_1132
ob_bloco_ruined_wall_1129_762_z31.matrix_parent_inverse = Matrix(((1.0, -0.0, 0.0, 1.0), (-0.0, 1.0, -0.0, -3.5), (0.0, -0.0, 1.0, -0.24), (-0.0, 0.0, -0.0, 1.0)))
ob_bloco_ruined_wall_1129_762_z31.location = (-2.5, 3.175, 1.44)
ob_bloco_ruined_wall_1130_762_z31.parent = ob_parede_interna_ew_09_y762_x1129_1132
ob_bloco_ruined_wall_1130_762_z31.matrix_parent_inverse = Matrix(((1.0, -0.0, 0.0, 1.0), (-0.0, 1.0, -0.0, -3.5), (0.0, -0.0, 1.0, -0.24), (-0.0, 0.0, -0.0, 1.0)))
ob_bloco_ruined_wall_1130_762_z31.location = (-1.5, 3.175, 0.54)
ob_bloco_ruined_wall_1132_762_z31.parent = ob_parede_interna_ew_09_y762_x1129_1132
ob_bloco_ruined_wall_1132_762_z31.matrix_parent_inverse = Matrix(((1.0, -0.0, 0.0, 1.0), (-0.0, 1.0, -0.0, -3.5), (0.0, -0.0, 1.0, -0.24), (-0.0, 0.0, -0.0, 1.0)))
ob_bloco_ruined_wall_1132_762_z31.location = (0.5, 3.175, 0.42)
ob_moveis_decoracoes.location = (0.0, 0.0, 0.0)
ob_moveis_decoracoes.empty_display_type = 'CUBE'
ob_movel_grasses_1132_755_z30.parent = ob_moveis_decoracoes
ob_movel_grasses_1132_755_z30.location = (0.5, -3.5, 0.18)
ob_movel_leaves_1135_755_z28.parent = ob_moveis_decoracoes
ob_movel_leaves_1135_755_z28.location = (3.5, -3.5, -1.11e-16)
ob_movel_grasses_1129_756_z32.parent = ob_moveis_decoracoes
ob_movel_grasses_1129_756_z32.location = (-2.5, -2.5, 0.42)
ob_movel_grasses_1128_763_z32.parent = ob_moveis_decoracoes
ob_movel_grasses_1128_763_z32.location = (-3.5, 4.5, 0.42)

# ---- collection membership
col_01_paredes_externas.objects.link(ob_parede_externa_norte_y754_x1131_1135)
col_01_paredes_externas.objects.link(ob_bloco_ruined_wall_1131_754_z30)
col_01_paredes_externas.objects.link(ob_bloco_ruined_wall_1132_754_z30)
col_01_paredes_externas.objects.link(ob_bloco_ruined_wall_1133_754_z29)
col_01_paredes_externas.objects.link(ob_bloco_ruined_wall_1134_754_z29)
col_01_paredes_externas.objects.link(ob_bloco_ruined_wall_1135_754_z29)
col_01_paredes_externas.objects.link(ob_parede_externa_sul_y763_x1130_1135)
col_01_paredes_externas.objects.link(ob_bloco_ruined_wall_1130_763_z31)
col_01_paredes_externas.objects.link(ob_bloco_ruined_wall_1132_763_z31)
col_01_paredes_externas.objects.link(ob_bloco_ruined_wall_1133_763_z31)
col_01_paredes_externas.objects.link(ob_bloco_ruined_wall_1134_763_z30)
col_01_paredes_externas.objects.link(ob_bloco_ruined_wall_1135_763_z31)
col_01_paredes_externas.objects.link(ob_parede_externa_oeste_x1128_y756_756)
col_01_paredes_externas.objects.link(ob_bloco_ruined_wall_1128_756_z32)
col_01_paredes_externas.objects.link(ob_parede_externa_oeste_x1128_y762_762)
col_01_paredes_externas.objects.link(ob_bloco_ruined_wall_1128_762_z32)
col_01_paredes_externas.objects.link(ob_parede_externa_leste_x1135_y756_760)
col_01_paredes_externas.objects.link(ob_bloco_ruined_wall_1135_756_z30)
col_01_paredes_externas.objects.link(ob_bloco_ruined_wall_1135_757_z30)
col_01_paredes_externas.objects.link(ob_bloco_ruined_wall_1135_757_z35)
col_01_paredes_externas.objects.link(ob_bloco_ruined_wall_1135_758_z30)
col_01_paredes_externas.objects.link(ob_bloco_ruined_wall_1135_758_z35)
col_01_paredes_externas.objects.link(ob_bloco_ruined_wall_1135_759_z30)
col_01_paredes_externas.objects.link(ob_bloco_ruined_wall_1135_760_z30)
col_02_paredes_internas.objects.link(ob_parede_interna_ew_02_y755_x1131_1131)
col_02_paredes_internas.objects.link(ob_bloco_ruined_wall_1131_755_z30)
col_02_paredes_internas.objects.link(ob_parede_interna_ew_03_y756_x1129_1131)
col_02_paredes_internas.objects.link(ob_bloco_ruined_wall_1129_756_z32)
col_02_paredes_internas.objects.link(ob_bloco_ruined_wall_1130_756_z30)
col_02_paredes_internas.objects.link(ob_bloco_ruined_wall_1131_756_z31)
col_02_paredes_internas.objects.link(ob_parede_interna_ew_04_y757_x1130_1130)
col_02_paredes_internas.objects.link(ob_bloco_ruined_wall_1130_757_z31)
col_02_paredes_internas.objects.link(ob_parede_interna_ew_05_y758_x1130_1132)
col_02_paredes_internas.objects.link(ob_bloco_ruined_wall_1130_758_z31)
col_02_paredes_internas.objects.link(ob_bloco_ruined_wall_1132_758_z30)
col_02_paredes_internas.objects.link(ob_parede_interna_ew_06_y759_x1130_1132)
col_02_paredes_internas.objects.link(ob_bloco_ruined_wall_1130_759_z31)
col_02_paredes_internas.objects.link(ob_bloco_ruined_wall_1132_759_z30)
col_02_paredes_internas.objects.link(ob_parede_interna_ew_07_y760_x1130_1130)
col_02_paredes_internas.objects.link(ob_bloco_ruined_wall_1130_760_z31)
col_02_paredes_internas.objects.link(ob_parede_interna_ew_08_y761_x1130_1130)
col_02_paredes_internas.objects.link(ob_bloco_ruined_wall_1130_761_z31)
col_02_paredes_internas.objects.link(ob_bloco_ruined_wall_1130_761_z36)
col_02_paredes_internas.objects.link(ob_parede_interna_ew_09_y762_x1129_1132)
col_02_paredes_internas.objects.link(ob_bloco_ruined_wall_1129_762_z31)
col_02_paredes_internas.objects.link(ob_bloco_ruined_wall_1130_762_z31)
col_02_paredes_internas.objects.link(ob_bloco_ruined_wall_1132_762_z31)
col_04_moveis_decoracoes.objects.link(ob_moveis_decoracoes)
col_04_moveis_decoracoes.objects.link(ob_movel_grasses_1132_755_z30)
col_04_moveis_decoracoes.objects.link(ob_movel_leaves_1135_755_z28)
col_04_moveis_decoracoes.objects.link(ob_movel_grasses_1129_756_z32)
col_04_moveis_decoracoes.objects.link(ob_movel_grasses_1128_763_z32)

# ---- scene / render settings (as saved in the file)
scene.frame_start = 1; scene.frame_end = 250; scene.frame_set(1)
scene.render.engine = 'BLENDER_EEVEE_NEXT'
scene.render.bake_bias = 0.0
scene.render.bake_samples = 0
scene.cycles.sampling_pattern = 'TABULATED_SOBOL'
scene.eevee.use_volume_custom_range = False
bpy.context.view_layer.update()

# ---- added for rendering (the .blend has no active camera and no usable light): camera, sun + grey world if the file has none
cam_auto = bpy.data.cameras.new('AutoCamera')
cam_auto.lens = 50.0
cam_auto.sensor_width = 36.0
cam_auto.clip_end = 1000.0
ob_auto_camera = bpy.data.objects.new('AutoCamera', cam_auto)
scene.collection.objects.link(ob_auto_camera)
ob_auto_camera.location = (12.0742, -14.5391, 10.9794)
ob_auto_camera.rotation_euler = (1.09748, -7.21219e-08, 0.694738)
scene.camera = ob_auto_camera
light_auto_sun = bpy.data.lights.new('AutoSun', 'SUN')
light_auto_sun.energy = 3.0
light_auto_sun.angle = 0.0523599
ob_auto_sun = bpy.data.objects.new('AutoSun', light_auto_sun)
scene.collection.objects.link(ob_auto_sun)
ob_auto_sun.rotation_euler = (0.872665, 0.174533, 0.523599)
if scene.world is None:
    world_auto = bpy.data.worlds.new('AutoWorld')
    world_auto.color = (0.3, 0.3, 0.3)
    scene.world = world_auto
bpy.context.view_layer.update()
